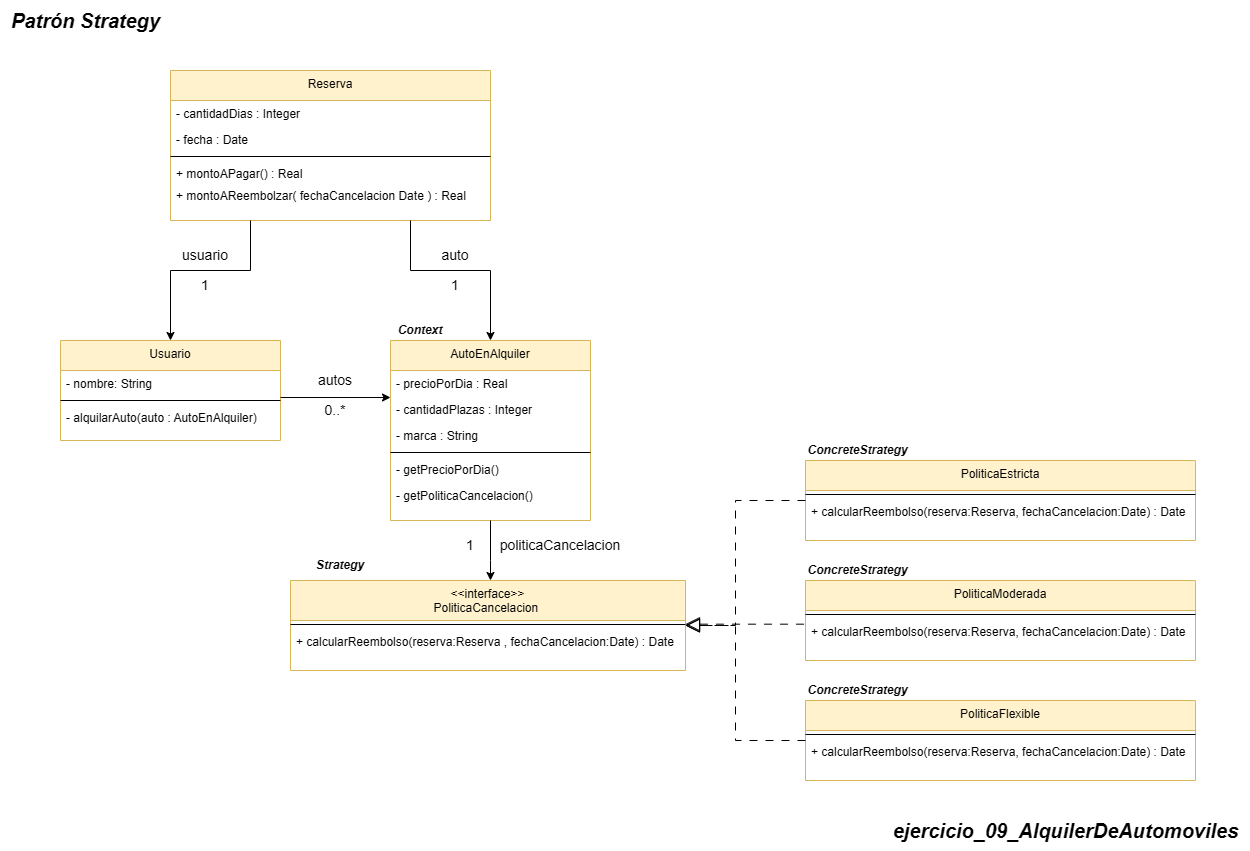

The diagram above was exported from draw.io. Its source (the exported page's mxGraphModel, read from the mxfile embedded in the PNG):
<mxGraphModel dx="1165" dy="623" grid="1" gridSize="10" guides="1" tooltips="1" connect="1" arrows="1" fold="1" page="1" pageScale="1" pageWidth="850" pageHeight="1100" math="0" shadow="0">
  <root>
    <mxCell id="0" />
    <mxCell id="1" parent="0" />
    <mxCell id="nUhyc5mc1DufUNtcbDXV-1733" value="&lt;span style=&quot;font-size: 20px;&quot;&gt;&lt;b&gt;&lt;i&gt;ejercicio_09_AlquilerDeAutomoviles&lt;/i&gt;&lt;/b&gt;&lt;/span&gt;" style="text;html=1;align=center;verticalAlign=middle;resizable=0;points=[];autosize=1;strokeColor=none;fillColor=none;" vertex="1" parent="1">
      <mxGeometry x="1030" y="910.0000000000002" width="370" height="40" as="geometry" />
    </mxCell>
    <mxCell id="nUhyc5mc1DufUNtcbDXV-1734" value="&lt;&lt;interface&gt;&gt;&#10;PoliticaCancelacion &#10;" style="swimlane;fontStyle=0;align=center;verticalAlign=top;childLayout=stackLayout;horizontal=1;startSize=40;horizontalStack=0;resizeParent=1;resizeLast=0;collapsible=1;marginBottom=0;rounded=0;shadow=0;strokeWidth=1;fillColor=#fff2cc;strokeColor=#d6b656;" vertex="1" parent="1">
      <mxGeometry x="440" y="680" width="395" height="90" as="geometry">
        <mxRectangle x="110" y="-20" width="160" height="26" as="alternateBounds" />
      </mxGeometry>
    </mxCell>
    <mxCell id="nUhyc5mc1DufUNtcbDXV-1736" value="" style="line;html=1;strokeWidth=1;align=left;verticalAlign=middle;spacingTop=-1;spacingLeft=3;spacingRight=3;rotatable=0;labelPosition=right;points=[];portConstraint=eastwest;" vertex="1" parent="nUhyc5mc1DufUNtcbDXV-1734">
      <mxGeometry y="40" width="395" height="8" as="geometry" />
    </mxCell>
    <mxCell id="nUhyc5mc1DufUNtcbDXV-1737" value="+ calcularReembolso(reserva:Reserva , fechaCancelacion:Date) : Date" style="text;align=left;verticalAlign=top;spacingLeft=4;spacingRight=4;overflow=hidden;rotatable=0;points=[[0,0.5],[1,0.5]];portConstraint=eastwest;rounded=0;shadow=0;html=0;" vertex="1" parent="nUhyc5mc1DufUNtcbDXV-1734">
      <mxGeometry y="48" width="395" height="22" as="geometry" />
    </mxCell>
    <mxCell id="nUhyc5mc1DufUNtcbDXV-1743" value="AutoEnAlquiler" style="swimlane;fontStyle=0;align=center;verticalAlign=top;childLayout=stackLayout;horizontal=1;startSize=30;horizontalStack=0;resizeParent=1;resizeLast=0;collapsible=1;marginBottom=0;rounded=0;shadow=0;strokeWidth=1;fillColor=#fff2cc;strokeColor=#d6b656;" vertex="1" parent="1">
      <mxGeometry x="540" y="440" width="200" height="180" as="geometry">
        <mxRectangle x="110" y="-20" width="160" height="26" as="alternateBounds" />
      </mxGeometry>
    </mxCell>
    <mxCell id="nUhyc5mc1DufUNtcbDXV-1744" value="- precioPorDia : Real" style="text;align=left;verticalAlign=top;spacingLeft=4;spacingRight=4;overflow=hidden;rotatable=0;points=[[0,0.5],[1,0.5]];portConstraint=eastwest;rounded=0;shadow=0;html=0;" vertex="1" parent="nUhyc5mc1DufUNtcbDXV-1743">
      <mxGeometry y="30" width="200" height="26" as="geometry" />
    </mxCell>
    <mxCell id="nUhyc5mc1DufUNtcbDXV-1790" value="- cantidadPlazas : Integer" style="text;align=left;verticalAlign=top;spacingLeft=4;spacingRight=4;overflow=hidden;rotatable=0;points=[[0,0.5],[1,0.5]];portConstraint=eastwest;rounded=0;shadow=0;html=0;" vertex="1" parent="nUhyc5mc1DufUNtcbDXV-1743">
      <mxGeometry y="56" width="200" height="26" as="geometry" />
    </mxCell>
    <mxCell id="nUhyc5mc1DufUNtcbDXV-1789" value="- marca : String" style="text;align=left;verticalAlign=top;spacingLeft=4;spacingRight=4;overflow=hidden;rotatable=0;points=[[0,0.5],[1,0.5]];portConstraint=eastwest;rounded=0;shadow=0;html=0;" vertex="1" parent="nUhyc5mc1DufUNtcbDXV-1743">
      <mxGeometry y="82" width="200" height="26" as="geometry" />
    </mxCell>
    <mxCell id="nUhyc5mc1DufUNtcbDXV-1745" value="" style="line;html=1;strokeWidth=1;align=left;verticalAlign=middle;spacingTop=-1;spacingLeft=3;spacingRight=3;rotatable=0;labelPosition=right;points=[];portConstraint=eastwest;" vertex="1" parent="nUhyc5mc1DufUNtcbDXV-1743">
      <mxGeometry y="108" width="200" height="8" as="geometry" />
    </mxCell>
    <mxCell id="nUhyc5mc1DufUNtcbDXV-1801" value="- getPrecioPorDia()" style="text;align=left;verticalAlign=top;spacingLeft=4;spacingRight=4;overflow=hidden;rotatable=0;points=[[0,0.5],[1,0.5]];portConstraint=eastwest;rounded=0;shadow=0;html=0;" vertex="1" parent="nUhyc5mc1DufUNtcbDXV-1743">
      <mxGeometry y="116" width="200" height="26" as="geometry" />
    </mxCell>
    <mxCell id="nUhyc5mc1DufUNtcbDXV-1800" value="- getPoliticaCancelacion()" style="text;align=left;verticalAlign=top;spacingLeft=4;spacingRight=4;overflow=hidden;rotatable=0;points=[[0,0.5],[1,0.5]];portConstraint=eastwest;rounded=0;shadow=0;html=0;" vertex="1" parent="nUhyc5mc1DufUNtcbDXV-1743">
      <mxGeometry y="142" width="200" height="26" as="geometry" />
    </mxCell>
    <mxCell id="nUhyc5mc1DufUNtcbDXV-1751" value="PoliticaEstricta" style="swimlane;fontStyle=0;align=center;verticalAlign=top;childLayout=stackLayout;horizontal=1;startSize=30;horizontalStack=0;resizeParent=1;resizeLast=0;collapsible=1;marginBottom=0;rounded=0;shadow=0;strokeWidth=1;fillColor=#fff2cc;strokeColor=#d6b656;" vertex="1" parent="1">
      <mxGeometry x="955" y="560" width="390" height="80" as="geometry">
        <mxRectangle x="110" y="-20" width="160" height="26" as="alternateBounds" />
      </mxGeometry>
    </mxCell>
    <mxCell id="nUhyc5mc1DufUNtcbDXV-1754" value="" style="line;html=1;strokeWidth=1;align=left;verticalAlign=middle;spacingTop=-1;spacingLeft=3;spacingRight=3;rotatable=0;labelPosition=right;points=[];portConstraint=eastwest;" vertex="1" parent="nUhyc5mc1DufUNtcbDXV-1751">
      <mxGeometry y="30" width="390" height="8" as="geometry" />
    </mxCell>
    <mxCell id="nUhyc5mc1DufUNtcbDXV-1755" value="+ calcularReembolso(reserva:Reserva, fechaCancelacion:Date) : Date" style="text;align=left;verticalAlign=top;spacingLeft=4;spacingRight=4;overflow=hidden;rotatable=0;points=[[0,0.5],[1,0.5]];portConstraint=eastwest;rounded=0;shadow=0;html=0;" vertex="1" parent="nUhyc5mc1DufUNtcbDXV-1751">
      <mxGeometry y="38" width="390" height="22" as="geometry" />
    </mxCell>
    <mxCell id="nUhyc5mc1DufUNtcbDXV-1760" value="Reserva" style="swimlane;fontStyle=0;align=center;verticalAlign=top;childLayout=stackLayout;horizontal=1;startSize=30;horizontalStack=0;resizeParent=1;resizeLast=0;collapsible=1;marginBottom=0;rounded=0;shadow=0;strokeWidth=1;fillColor=#fff2cc;strokeColor=#d6b656;" vertex="1" parent="1">
      <mxGeometry x="320" y="170" width="320" height="150" as="geometry">
        <mxRectangle x="110" y="-20" width="160" height="26" as="alternateBounds" />
      </mxGeometry>
    </mxCell>
    <mxCell id="nUhyc5mc1DufUNtcbDXV-1761" value="- cantidadDias : Integer" style="text;align=left;verticalAlign=top;spacingLeft=4;spacingRight=4;overflow=hidden;rotatable=0;points=[[0,0.5],[1,0.5]];portConstraint=eastwest;rounded=0;shadow=0;html=0;" vertex="1" parent="nUhyc5mc1DufUNtcbDXV-1760">
      <mxGeometry y="30" width="320" height="26" as="geometry" />
    </mxCell>
    <mxCell id="nUhyc5mc1DufUNtcbDXV-1802" value="- fecha : Date" style="text;align=left;verticalAlign=top;spacingLeft=4;spacingRight=4;overflow=hidden;rotatable=0;points=[[0,0.5],[1,0.5]];portConstraint=eastwest;rounded=0;shadow=0;html=0;" vertex="1" parent="nUhyc5mc1DufUNtcbDXV-1760">
      <mxGeometry y="56" width="320" height="26" as="geometry" />
    </mxCell>
    <mxCell id="nUhyc5mc1DufUNtcbDXV-1762" value="" style="line;html=1;strokeWidth=1;align=left;verticalAlign=middle;spacingTop=-1;spacingLeft=3;spacingRight=3;rotatable=0;labelPosition=right;points=[];portConstraint=eastwest;" vertex="1" parent="nUhyc5mc1DufUNtcbDXV-1760">
      <mxGeometry y="82" width="320" height="8" as="geometry" />
    </mxCell>
    <mxCell id="nUhyc5mc1DufUNtcbDXV-1763" value="+ montoAPagar() : Real" style="text;align=left;verticalAlign=top;spacingLeft=4;spacingRight=4;overflow=hidden;rotatable=0;points=[[0,0.5],[1,0.5]];portConstraint=eastwest;rounded=0;shadow=0;html=0;" vertex="1" parent="nUhyc5mc1DufUNtcbDXV-1760">
      <mxGeometry y="90" width="320" height="22" as="geometry" />
    </mxCell>
    <mxCell id="nUhyc5mc1DufUNtcbDXV-1764" value="+ montoAReembolzar( fechaCancelacion Date ) : Real" style="text;align=left;verticalAlign=top;spacingLeft=4;spacingRight=4;overflow=hidden;rotatable=0;points=[[0,0.5],[1,0.5]];portConstraint=eastwest;rounded=0;shadow=0;html=0;" vertex="1" parent="nUhyc5mc1DufUNtcbDXV-1760">
      <mxGeometry y="112" width="320" height="22" as="geometry" />
    </mxCell>
    <mxCell id="nUhyc5mc1DufUNtcbDXV-1771" value="&lt;font&gt;&lt;b&gt;&lt;i&gt;Strategy&lt;/i&gt;&lt;/b&gt;&lt;/font&gt;" style="text;html=1;align=center;verticalAlign=middle;whiteSpace=wrap;rounded=0;fontSize=12;" vertex="1" parent="1">
      <mxGeometry x="440" y="655" width="100" height="20" as="geometry" />
    </mxCell>
    <mxCell id="nUhyc5mc1DufUNtcbDXV-1772" value="&lt;font&gt;&lt;b&gt;&lt;i&gt;ConcreteStrategy&lt;/i&gt;&lt;/b&gt;&lt;/font&gt;" style="text;html=1;align=center;verticalAlign=middle;whiteSpace=wrap;rounded=0;fontSize=12;" vertex="1" parent="1">
      <mxGeometry x="955" y="540" width="105" height="20" as="geometry" />
    </mxCell>
    <mxCell id="nUhyc5mc1DufUNtcbDXV-1773" value="&lt;font&gt;&lt;b&gt;&lt;i&gt;Context&lt;/i&gt;&lt;/b&gt;&lt;/font&gt;" style="text;html=1;align=center;verticalAlign=middle;whiteSpace=wrap;rounded=0;fontSize=12;" vertex="1" parent="1">
      <mxGeometry x="540" y="420" width="60" height="20" as="geometry" />
    </mxCell>
    <mxCell id="nUhyc5mc1DufUNtcbDXV-1776" value="&lt;span style=&quot;font-size: 20px;&quot;&gt;&lt;b&gt;&lt;i&gt;Patrón Strategy&lt;/i&gt;&lt;/b&gt;&lt;/span&gt;" style="text;html=1;align=center;verticalAlign=middle;resizable=0;points=[];autosize=1;strokeColor=none;fillColor=none;" vertex="1" parent="1">
      <mxGeometry x="150" y="100" width="170" height="40" as="geometry" />
    </mxCell>
    <mxCell id="nUhyc5mc1DufUNtcbDXV-1777" value="PoliticaModerada" style="swimlane;fontStyle=0;align=center;verticalAlign=top;childLayout=stackLayout;horizontal=1;startSize=30;horizontalStack=0;resizeParent=1;resizeLast=0;collapsible=1;marginBottom=0;rounded=0;shadow=0;strokeWidth=1;fillColor=#fff2cc;strokeColor=#d6b656;" vertex="1" parent="1">
      <mxGeometry x="955" y="680" width="390" height="80" as="geometry">
        <mxRectangle x="110" y="-20" width="160" height="26" as="alternateBounds" />
      </mxGeometry>
    </mxCell>
    <mxCell id="nUhyc5mc1DufUNtcbDXV-1778" value="" style="line;html=1;strokeWidth=1;align=left;verticalAlign=middle;spacingTop=-1;spacingLeft=3;spacingRight=3;rotatable=0;labelPosition=right;points=[];portConstraint=eastwest;" vertex="1" parent="nUhyc5mc1DufUNtcbDXV-1777">
      <mxGeometry y="30" width="390" height="8" as="geometry" />
    </mxCell>
    <mxCell id="nUhyc5mc1DufUNtcbDXV-1779" value="+ calcularReembolso(reserva:Reserva, fechaCancelacion:Date) : Date" style="text;align=left;verticalAlign=top;spacingLeft=4;spacingRight=4;overflow=hidden;rotatable=0;points=[[0,0.5],[1,0.5]];portConstraint=eastwest;rounded=0;shadow=0;html=0;" vertex="1" parent="nUhyc5mc1DufUNtcbDXV-1777">
      <mxGeometry y="38" width="390" height="22" as="geometry" />
    </mxCell>
    <mxCell id="nUhyc5mc1DufUNtcbDXV-1780" value="&lt;b&gt;&lt;i&gt;ConcreteStrategy&lt;/i&gt;&lt;/b&gt;" style="text;html=1;align=center;verticalAlign=middle;whiteSpace=wrap;rounded=0;fontSize=12;" vertex="1" parent="1">
      <mxGeometry x="955" y="660" width="105" height="20" as="geometry" />
    </mxCell>
    <mxCell id="nUhyc5mc1DufUNtcbDXV-1781" value="PoliticaFlexible" style="swimlane;fontStyle=0;align=center;verticalAlign=top;childLayout=stackLayout;horizontal=1;startSize=30;horizontalStack=0;resizeParent=1;resizeLast=0;collapsible=1;marginBottom=0;rounded=0;shadow=0;strokeWidth=1;fillColor=#fff2cc;strokeColor=#d6b656;" vertex="1" parent="1">
      <mxGeometry x="955" y="800" width="390" height="80" as="geometry">
        <mxRectangle x="110" y="-20" width="160" height="26" as="alternateBounds" />
      </mxGeometry>
    </mxCell>
    <mxCell id="nUhyc5mc1DufUNtcbDXV-1782" value="" style="line;html=1;strokeWidth=1;align=left;verticalAlign=middle;spacingTop=-1;spacingLeft=3;spacingRight=3;rotatable=0;labelPosition=right;points=[];portConstraint=eastwest;" vertex="1" parent="nUhyc5mc1DufUNtcbDXV-1781">
      <mxGeometry y="30" width="390" height="8" as="geometry" />
    </mxCell>
    <mxCell id="nUhyc5mc1DufUNtcbDXV-1783" value="+ calcularReembolso(reserva:Reserva, fechaCancelacion:Date) : Date" style="text;align=left;verticalAlign=top;spacingLeft=4;spacingRight=4;overflow=hidden;rotatable=0;points=[[0,0.5],[1,0.5]];portConstraint=eastwest;rounded=0;shadow=0;html=0;" vertex="1" parent="nUhyc5mc1DufUNtcbDXV-1781">
      <mxGeometry y="38" width="390" height="22" as="geometry" />
    </mxCell>
    <mxCell id="nUhyc5mc1DufUNtcbDXV-1784" value="&lt;b&gt;&lt;i&gt;ConcreteStrategy&lt;/i&gt;&lt;/b&gt;" style="text;html=1;align=center;verticalAlign=middle;whiteSpace=wrap;rounded=0;fontSize=12;" vertex="1" parent="1">
      <mxGeometry x="955" y="780" width="105" height="20" as="geometry" />
    </mxCell>
    <mxCell id="nUhyc5mc1DufUNtcbDXV-1785" style="edgeStyle=orthogonalEdgeStyle;rounded=0;orthogonalLoop=1;jettySize=auto;html=1;endSize=12;startSize=12;endArrow=block;endFill=0;entryX=1;entryY=0.5;entryDx=0;entryDy=0;dashed=1;strokeWidth=1;dashPattern=8 8;" edge="1" parent="1" source="nUhyc5mc1DufUNtcbDXV-1751" target="nUhyc5mc1DufUNtcbDXV-1734">
      <mxGeometry relative="1" as="geometry">
        <Array as="points">
          <mxPoint x="885" y="600" />
          <mxPoint x="885" y="725" />
        </Array>
        <mxPoint x="730" y="930" as="sourcePoint" />
        <mxPoint x="695" y="780" as="targetPoint" />
      </mxGeometry>
    </mxCell>
    <mxCell id="nUhyc5mc1DufUNtcbDXV-1786" style="edgeStyle=orthogonalEdgeStyle;rounded=0;orthogonalLoop=1;jettySize=auto;html=1;endSize=12;startSize=12;endArrow=block;endFill=0;exitX=0;exitY=0.5;exitDx=0;exitDy=0;dashed=1;strokeWidth=1;dashPattern=8 8;" edge="1" parent="1" source="nUhyc5mc1DufUNtcbDXV-1781" target="nUhyc5mc1DufUNtcbDXV-1734">
      <mxGeometry relative="1" as="geometry">
        <Array as="points">
          <mxPoint x="885" y="840" />
          <mxPoint x="885" y="725" />
        </Array>
        <mxPoint x="935" y="890" as="sourcePoint" />
        <mxPoint x="835" y="760" as="targetPoint" />
      </mxGeometry>
    </mxCell>
    <mxCell id="nUhyc5mc1DufUNtcbDXV-1787" style="edgeStyle=orthogonalEdgeStyle;rounded=0;orthogonalLoop=1;jettySize=auto;html=1;endSize=12;startSize=12;endArrow=block;endFill=0;exitX=-0.004;exitY=0.258;exitDx=0;exitDy=0;exitPerimeter=0;dashed=1;strokeWidth=1;dashPattern=8 8;" edge="1" parent="1" source="nUhyc5mc1DufUNtcbDXV-1779" target="nUhyc5mc1DufUNtcbDXV-1734">
      <mxGeometry relative="1" as="geometry">
        <Array as="points">
          <mxPoint x="953" y="725" />
        </Array>
        <mxPoint x="965" y="650" as="sourcePoint" />
        <mxPoint x="835" y="760" as="targetPoint" />
      </mxGeometry>
    </mxCell>
    <mxCell id="nUhyc5mc1DufUNtcbDXV-1792" value="Usuario" style="swimlane;fontStyle=0;align=center;verticalAlign=top;childLayout=stackLayout;horizontal=1;startSize=30;horizontalStack=0;resizeParent=1;resizeLast=0;collapsible=1;marginBottom=0;rounded=0;shadow=0;strokeWidth=1;fillColor=#fff2cc;strokeColor=#d6b656;" vertex="1" parent="1">
      <mxGeometry x="210" y="440" width="220" height="100" as="geometry">
        <mxRectangle x="110" y="-20" width="160" height="26" as="alternateBounds" />
      </mxGeometry>
    </mxCell>
    <mxCell id="nUhyc5mc1DufUNtcbDXV-1793" value="- nombre: String" style="text;align=left;verticalAlign=top;spacingLeft=4;spacingRight=4;overflow=hidden;rotatable=0;points=[[0,0.5],[1,0.5]];portConstraint=eastwest;rounded=0;shadow=0;html=0;" vertex="1" parent="nUhyc5mc1DufUNtcbDXV-1792">
      <mxGeometry y="30" width="220" height="26" as="geometry" />
    </mxCell>
    <mxCell id="nUhyc5mc1DufUNtcbDXV-1796" value="" style="line;html=1;strokeWidth=1;align=left;verticalAlign=middle;spacingTop=-1;spacingLeft=3;spacingRight=3;rotatable=0;labelPosition=right;points=[];portConstraint=eastwest;" vertex="1" parent="nUhyc5mc1DufUNtcbDXV-1792">
      <mxGeometry y="56" width="220" height="8" as="geometry" />
    </mxCell>
    <mxCell id="nUhyc5mc1DufUNtcbDXV-1798" value="- alquilarAuto(auto : AutoEnAlquiler)" style="text;align=left;verticalAlign=top;spacingLeft=4;spacingRight=4;overflow=hidden;rotatable=0;points=[[0,0.5],[1,0.5]];portConstraint=eastwest;rounded=0;shadow=0;html=0;" vertex="1" parent="nUhyc5mc1DufUNtcbDXV-1792">
      <mxGeometry y="64" width="220" height="26" as="geometry" />
    </mxCell>
    <mxCell id="nUhyc5mc1DufUNtcbDXV-1932" style="edgeStyle=orthogonalEdgeStyle;rounded=0;orthogonalLoop=1;jettySize=auto;html=1;" edge="1" parent="1" target="nUhyc5mc1DufUNtcbDXV-1743">
      <mxGeometry relative="1" as="geometry">
        <Array as="points">
          <mxPoint x="560" y="370" />
          <mxPoint x="640" y="370" />
        </Array>
        <mxPoint x="560" y="320" as="sourcePoint" />
        <mxPoint x="619.97" y="348.52" as="targetPoint" />
      </mxGeometry>
    </mxCell>
    <mxCell id="nUhyc5mc1DufUNtcbDXV-1933" value="autos" style="text;html=1;align=center;verticalAlign=middle;whiteSpace=wrap;rounded=0;fontSize=14;" vertex="1" parent="1">
      <mxGeometry x="460" y="470" width="50" height="20" as="geometry" />
    </mxCell>
    <mxCell id="nUhyc5mc1DufUNtcbDXV-1936" value="0..*" style="text;html=1;align=center;verticalAlign=middle;whiteSpace=wrap;rounded=0;fontSize=14;" vertex="1" parent="1">
      <mxGeometry x="465" y="500" width="40" height="20" as="geometry" />
    </mxCell>
    <mxCell id="nUhyc5mc1DufUNtcbDXV-1941" style="edgeStyle=orthogonalEdgeStyle;rounded=0;orthogonalLoop=1;jettySize=auto;html=1;" edge="1" parent="1">
      <mxGeometry relative="1" as="geometry">
        <Array as="points">
          <mxPoint x="540" y="497" />
        </Array>
        <mxPoint x="430" y="497.0000000000001" as="sourcePoint" />
        <mxPoint x="540" y="497.0000000000001" as="targetPoint" />
      </mxGeometry>
    </mxCell>
    <mxCell id="nUhyc5mc1DufUNtcbDXV-1943" style="edgeStyle=orthogonalEdgeStyle;rounded=0;orthogonalLoop=1;jettySize=auto;html=1;entryX=0.5;entryY=0;entryDx=0;entryDy=0;exitX=0.25;exitY=1;exitDx=0;exitDy=0;" edge="1" parent="1" source="nUhyc5mc1DufUNtcbDXV-1760" target="nUhyc5mc1DufUNtcbDXV-1792">
      <mxGeometry relative="1" as="geometry">
        <Array as="points">
          <mxPoint x="400" y="370" />
          <mxPoint x="320" y="370" />
        </Array>
        <mxPoint x="370" y="320" as="sourcePoint" />
        <mxPoint x="670" y="450" as="targetPoint" />
      </mxGeometry>
    </mxCell>
    <mxCell id="nUhyc5mc1DufUNtcbDXV-1944" style="edgeStyle=orthogonalEdgeStyle;rounded=0;orthogonalLoop=1;jettySize=auto;html=1;exitX=0.5;exitY=1;exitDx=0;exitDy=0;" edge="1" parent="1" source="nUhyc5mc1DufUNtcbDXV-1743">
      <mxGeometry relative="1" as="geometry">
        <Array as="points">
          <mxPoint x="640" y="660" />
          <mxPoint x="640" y="660" />
        </Array>
        <mxPoint x="640" y="660.0000000000001" as="sourcePoint" />
        <mxPoint x="640" y="680" as="targetPoint" />
      </mxGeometry>
    </mxCell>
    <mxCell id="nUhyc5mc1DufUNtcbDXV-1945" value="auto" style="text;html=1;align=center;verticalAlign=middle;whiteSpace=wrap;rounded=0;fontSize=14;" vertex="1" parent="1">
      <mxGeometry x="580" y="340" width="50" height="30" as="geometry" />
    </mxCell>
    <mxCell id="nUhyc5mc1DufUNtcbDXV-1946" value="1" style="text;html=1;align=center;verticalAlign=middle;whiteSpace=wrap;rounded=0;fontSize=14;" vertex="1" parent="1">
      <mxGeometry x="585" y="370" width="40" height="30" as="geometry" />
    </mxCell>
    <mxCell id="nUhyc5mc1DufUNtcbDXV-1947" value="usuario" style="text;html=1;align=center;verticalAlign=middle;whiteSpace=wrap;rounded=0;fontSize=14;" vertex="1" parent="1">
      <mxGeometry x="330" y="340" width="50" height="30" as="geometry" />
    </mxCell>
    <mxCell id="nUhyc5mc1DufUNtcbDXV-1948" value="1" style="text;html=1;align=center;verticalAlign=middle;whiteSpace=wrap;rounded=0;fontSize=14;" vertex="1" parent="1">
      <mxGeometry x="335" y="370" width="40" height="30" as="geometry" />
    </mxCell>
    <mxCell id="nUhyc5mc1DufUNtcbDXV-1953" value="politicaCancelacion" style="text;html=1;align=center;verticalAlign=middle;whiteSpace=wrap;rounded=0;fontSize=14;" vertex="1" parent="1">
      <mxGeometry x="640" y="635" width="140" height="20" as="geometry" />
    </mxCell>
    <mxCell id="nUhyc5mc1DufUNtcbDXV-1954" value="1" style="text;html=1;align=center;verticalAlign=middle;whiteSpace=wrap;rounded=0;fontSize=14;" vertex="1" parent="1">
      <mxGeometry x="600" y="635" width="40" height="20" as="geometry" />
    </mxCell>
  </root>
</mxGraphModel>